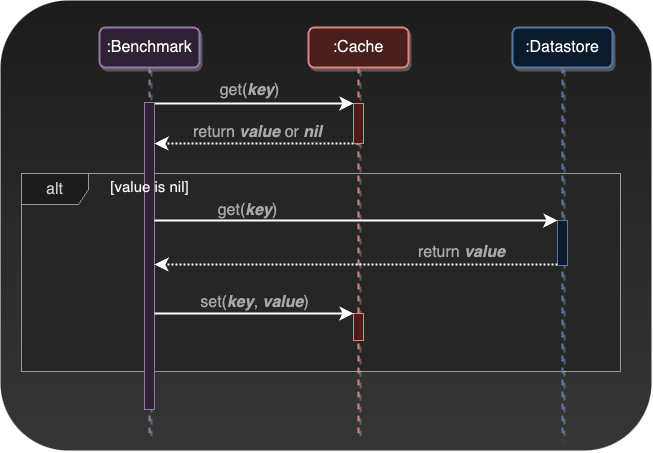

The diagram above was exported from draw.io. Its source (the exported page's mxGraphModel, read from the mxfile embedded in the PNG):
<mxGraphModel dx="1582" dy="727" grid="0" gridSize="10" guides="1" tooltips="1" connect="1" arrows="1" fold="1" page="0" pageScale="1" pageWidth="2000" pageHeight="2000" math="0" shadow="0">
  <root>
    <mxCell id="0" />
    <mxCell id="1" parent="0" />
    <mxCell id="PwtRW6vvFtodAnVEglCZ-28" value="" style="rounded=1;whiteSpace=wrap;html=1;fontSize=16;strokeColor=none;fillStyle=auto;fillColor=#E3E3E3;gradientColor=#C9C9C9;shadow=1;" vertex="1" parent="1">
      <mxGeometry x="-156" y="3" width="651" height="450" as="geometry" />
    </mxCell>
    <mxCell id="PwtRW6vvFtodAnVEglCZ-6" value="" style="endArrow=classic;html=1;rounded=0;fontSize=12;startSize=8;endSize=8;curved=1;fillColor=#e1d5e7;strokeColor=#000000;strokeWidth=2;" edge="1" parent="1" source="PwtRW6vvFtodAnVEglCZ-1" target="PwtRW6vvFtodAnVEglCZ-11">
      <mxGeometry width="50" height="50" relative="1" as="geometry">
        <mxPoint x="175" y="225" as="sourcePoint" />
        <mxPoint x="225" y="175" as="targetPoint" />
        <Array as="points">
          <mxPoint x="95" y="106" />
        </Array>
      </mxGeometry>
    </mxCell>
    <mxCell id="PwtRW6vvFtodAnVEglCZ-7" value="get(&lt;i&gt;&lt;b&gt;key&lt;/b&gt;&lt;/i&gt;)" style="edgeLabel;html=1;align=center;verticalAlign=middle;resizable=0;points=[];fontSize=16;labelBackgroundColor=none;labelBorderColor=none;fontColor=#575757;" vertex="1" connectable="0" parent="PwtRW6vvFtodAnVEglCZ-6">
      <mxGeometry x="0.134" y="3" relative="1" as="geometry">
        <mxPoint x="-17" y="-11" as="offset" />
      </mxGeometry>
    </mxCell>
    <mxCell id="PwtRW6vvFtodAnVEglCZ-15" value="alt" style="shape=umlFrame;whiteSpace=wrap;html=1;pointerEvents=0;fontSize=16;width=67;height=31;swimlaneFillColor=#D9D9D9;shadow=0;fillColor=#E3E3E3;strokeColor=#666666;fontColor=#333333;" vertex="1" parent="1">
      <mxGeometry x="-135" y="176" width="599" height="198" as="geometry" />
    </mxCell>
    <mxCell id="PwtRW6vvFtodAnVEglCZ-1" value=":Benchmark" style="shape=umlLifeline;perimeter=lifelinePerimeter;whiteSpace=wrap;html=1;container=1;dropTarget=0;collapsible=0;recursiveResize=0;outlineConnect=0;portConstraint=eastwest;newEdgeStyle={&quot;curved&quot;:0,&quot;rounded&quot;:0};fontSize=16;fillColor=#e1d5e7;strokeColor=#9673a6;glass=0;shadow=1;rounded=1;strokeWidth=2;" vertex="1" parent="1">
      <mxGeometry x="-57" y="30" width="100" height="410" as="geometry" />
    </mxCell>
    <mxCell id="PwtRW6vvFtodAnVEglCZ-10" value="" style="html=1;points=[[0,0,0,0,5],[0,1,0,0,-5],[1,0,0,0,5],[1,1,0,0,-5]];perimeter=orthogonalPerimeter;outlineConnect=0;targetShapes=umlLifeline;portConstraint=eastwest;newEdgeStyle={&quot;curved&quot;:0,&quot;rounded&quot;:0};fontSize=16;fillColor=#e1d5e7;strokeColor=#9673a6;" vertex="1" parent="PwtRW6vvFtodAnVEglCZ-1">
      <mxGeometry x="45" y="75" width="10" height="307" as="geometry" />
    </mxCell>
    <mxCell id="PwtRW6vvFtodAnVEglCZ-13" style="edgeStyle=none;curved=0;rounded=0;orthogonalLoop=1;jettySize=auto;html=1;fontSize=12;startSize=8;endSize=8;dashed=1;dashPattern=1 1;strokeWidth=2;fillColor=#f8cecc;strokeColor=#000000;" edge="1" parent="1" source="PwtRW6vvFtodAnVEglCZ-2" target="PwtRW6vvFtodAnVEglCZ-10">
      <mxGeometry relative="1" as="geometry">
        <Array as="points">
          <mxPoint x="103" y="146" />
        </Array>
      </mxGeometry>
    </mxCell>
    <mxCell id="PwtRW6vvFtodAnVEglCZ-14" value="return &lt;b&gt;&lt;i&gt;value&lt;/i&gt;&lt;/b&gt; or &lt;b&gt;&lt;i&gt;nil&lt;/i&gt;&lt;/b&gt;" style="edgeLabel;html=1;align=center;verticalAlign=middle;resizable=0;points=[];fontSize=16;labelBackgroundColor=none;fontColor=#575757;" vertex="1" connectable="0" parent="PwtRW6vvFtodAnVEglCZ-13">
      <mxGeometry x="-0.3563" relative="1" as="geometry">
        <mxPoint x="-36" y="-12" as="offset" />
      </mxGeometry>
    </mxCell>
    <mxCell id="PwtRW6vvFtodAnVEglCZ-2" value=":Cache" style="shape=umlLifeline;perimeter=lifelinePerimeter;whiteSpace=wrap;html=1;container=1;dropTarget=0;collapsible=0;recursiveResize=0;outlineConnect=0;portConstraint=eastwest;newEdgeStyle={&quot;curved&quot;:0,&quot;rounded&quot;:0};fontSize=16;fillColor=#f8cecc;strokeColor=#b85450;shadow=1;rounded=1;strokeWidth=2;" vertex="1" parent="1">
      <mxGeometry x="152" y="30" width="100" height="407" as="geometry" />
    </mxCell>
    <mxCell id="PwtRW6vvFtodAnVEglCZ-11" value="" style="html=1;points=[[0,0,0,0,5],[0,1,0,0,-5],[1,0,0,0,5],[1,1,0,0,-5]];perimeter=orthogonalPerimeter;outlineConnect=0;targetShapes=umlLifeline;portConstraint=eastwest;newEdgeStyle={&quot;curved&quot;:0,&quot;rounded&quot;:0};fontSize=16;fillColor=#f8cecc;strokeColor=#b85450;" vertex="1" parent="PwtRW6vvFtodAnVEglCZ-2">
      <mxGeometry x="45" y="76" width="10" height="40" as="geometry" />
    </mxCell>
    <mxCell id="PwtRW6vvFtodAnVEglCZ-23" value="" style="html=1;points=[[0,0,0,0,5],[0,1,0,0,-5],[1,0,0,0,5],[1,1,0,0,-5]];perimeter=orthogonalPerimeter;outlineConnect=0;targetShapes=umlLifeline;portConstraint=eastwest;newEdgeStyle={&quot;curved&quot;:0,&quot;rounded&quot;:0};fontSize=16;fillColor=#f8cecc;strokeColor=#b85450;" vertex="1" parent="PwtRW6vvFtodAnVEglCZ-2">
      <mxGeometry x="45" y="286" width="10" height="27" as="geometry" />
    </mxCell>
    <mxCell id="PwtRW6vvFtodAnVEglCZ-3" value=":Datastore" style="shape=umlLifeline;perimeter=lifelinePerimeter;whiteSpace=wrap;html=1;container=1;dropTarget=0;collapsible=0;recursiveResize=0;outlineConnect=0;portConstraint=eastwest;newEdgeStyle={&quot;curved&quot;:0,&quot;rounded&quot;:0};fontSize=16;fillColor=#dae8fc;strokeColor=#6c8ebf;shadow=1;rounded=1;strokeWidth=2;" vertex="1" parent="1">
      <mxGeometry x="356" y="30" width="100" height="413" as="geometry" />
    </mxCell>
    <mxCell id="PwtRW6vvFtodAnVEglCZ-12" value="" style="html=1;points=[[0,0,0,0,5],[0,1,0,0,-5],[1,0,0,0,5],[1,1,0,0,-5]];perimeter=orthogonalPerimeter;outlineConnect=0;targetShapes=umlLifeline;portConstraint=eastwest;newEdgeStyle={&quot;curved&quot;:0,&quot;rounded&quot;:0};fontSize=16;fillColor=#dae8fc;strokeColor=#6c8ebf;" vertex="1" parent="PwtRW6vvFtodAnVEglCZ-3">
      <mxGeometry x="45" y="193" width="10" height="45" as="geometry" />
    </mxCell>
    <mxCell id="PwtRW6vvFtodAnVEglCZ-16" value="[value is nil]" style="text;strokeColor=none;fillColor=none;html=1;fontSize=15;fontStyle=0;verticalAlign=middle;align=center;labelBackgroundColor=none;" vertex="1" parent="1">
      <mxGeometry x="-57" y="179" width="100" height="20" as="geometry" />
    </mxCell>
    <mxCell id="PwtRW6vvFtodAnVEglCZ-17" style="edgeStyle=none;curved=0;rounded=0;orthogonalLoop=1;jettySize=auto;html=1;fontSize=12;startSize=8;endSize=8;fillColor=#e1d5e7;strokeColor=#000000;strokeWidth=2;" edge="1" parent="1" source="PwtRW6vvFtodAnVEglCZ-10" target="PwtRW6vvFtodAnVEglCZ-12">
      <mxGeometry relative="1" as="geometry">
        <Array as="points">
          <mxPoint x="214" y="223" />
        </Array>
      </mxGeometry>
    </mxCell>
    <mxCell id="PwtRW6vvFtodAnVEglCZ-18" value="get(&lt;b&gt;&lt;i&gt;key&lt;/i&gt;&lt;/b&gt;)" style="edgeLabel;html=1;align=center;verticalAlign=middle;resizable=0;points=[];fontSize=16;labelBackgroundColor=none;fontColor=#575757;" vertex="1" connectable="0" parent="PwtRW6vvFtodAnVEglCZ-17">
      <mxGeometry x="-0.2854" relative="1" as="geometry">
        <mxPoint x="-52" y="-11" as="offset" />
      </mxGeometry>
    </mxCell>
    <mxCell id="PwtRW6vvFtodAnVEglCZ-21" style="edgeStyle=none;curved=0;rounded=0;orthogonalLoop=1;jettySize=auto;html=1;fontSize=12;startSize=8;endSize=8;fillColor=#dae8fc;strokeColor=#000000;strokeWidth=2;dashed=1;dashPattern=1 1;" edge="1" parent="1" source="PwtRW6vvFtodAnVEglCZ-12" target="PwtRW6vvFtodAnVEglCZ-10">
      <mxGeometry relative="1" as="geometry">
        <Array as="points">
          <mxPoint x="200" y="267" />
        </Array>
      </mxGeometry>
    </mxCell>
    <mxCell id="PwtRW6vvFtodAnVEglCZ-22" value="return &lt;b&gt;&lt;i&gt;value&lt;/i&gt;&lt;/b&gt;" style="edgeLabel;html=1;align=center;verticalAlign=middle;resizable=0;points=[];fontSize=16;labelBackgroundColor=none;fontColor=#575757;" vertex="1" connectable="0" parent="PwtRW6vvFtodAnVEglCZ-21">
      <mxGeometry x="0.1266" relative="1" as="geometry">
        <mxPoint x="130" y="-13" as="offset" />
      </mxGeometry>
    </mxCell>
    <mxCell id="PwtRW6vvFtodAnVEglCZ-24" style="edgeStyle=none;curved=0;rounded=0;orthogonalLoop=1;jettySize=auto;html=1;fontSize=12;startSize=8;endSize=8;fillColor=#e1d5e7;strokeColor=#000000;strokeWidth=2;" edge="1" parent="1" source="PwtRW6vvFtodAnVEglCZ-10" target="PwtRW6vvFtodAnVEglCZ-23">
      <mxGeometry relative="1" as="geometry">
        <Array as="points" />
      </mxGeometry>
    </mxCell>
    <mxCell id="PwtRW6vvFtodAnVEglCZ-25" value="set(&lt;b style=&quot;font-style: italic;&quot;&gt;key&lt;/b&gt;, &lt;b style=&quot;font-style: italic;&quot;&gt;value&lt;/b&gt;)" style="edgeLabel;html=1;align=center;verticalAlign=middle;resizable=0;points=[];fontSize=16;labelBackgroundColor=none;fontColor=#575757;" vertex="1" connectable="0" parent="PwtRW6vvFtodAnVEglCZ-24">
      <mxGeometry x="0.2864" relative="1" as="geometry">
        <mxPoint x="-29" y="-12" as="offset" />
      </mxGeometry>
    </mxCell>
  </root>
</mxGraphModel>